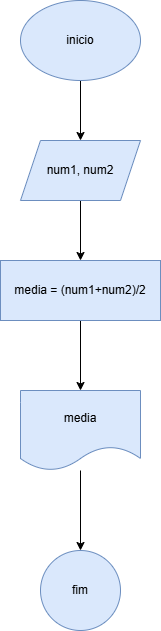

The diagram above was exported from draw.io. Its source (the exported page's mxGraphModel, read from the mxfile embedded in the PNG):
<mxGraphModel dx="1042" dy="565" grid="1" gridSize="10" guides="1" tooltips="1" connect="1" arrows="1" fold="1" page="1" pageScale="1" pageWidth="827" pageHeight="1169" background="none" math="0" shadow="0">
  <root>
    <mxCell id="0" />
    <mxCell id="1" parent="0" />
    <mxCell id="8MPn_L3BujXxyzzjXf_9-3" style="edgeStyle=orthogonalEdgeStyle;rounded=0;orthogonalLoop=1;jettySize=auto;html=1;entryX=0.5;entryY=0;entryDx=0;entryDy=0;" edge="1" parent="1" source="8MPn_L3BujXxyzzjXf_9-1" target="8MPn_L3BujXxyzzjXf_9-2">
      <mxGeometry relative="1" as="geometry" />
    </mxCell>
    <mxCell id="8MPn_L3BujXxyzzjXf_9-1" value="inicio" style="ellipse;whiteSpace=wrap;html=1;fillColor=#dae8fc;strokeColor=#6c8ebf;" vertex="1" parent="1">
      <mxGeometry x="340" y="100" width="120" height="80" as="geometry" />
    </mxCell>
    <mxCell id="8MPn_L3BujXxyzzjXf_9-5" value="" style="edgeStyle=orthogonalEdgeStyle;rounded=0;orthogonalLoop=1;jettySize=auto;html=1;" edge="1" parent="1" source="8MPn_L3BujXxyzzjXf_9-2" target="8MPn_L3BujXxyzzjXf_9-4">
      <mxGeometry relative="1" as="geometry" />
    </mxCell>
    <mxCell id="8MPn_L3BujXxyzzjXf_9-2" value="num1, num2" style="shape=parallelogram;perimeter=parallelogramPerimeter;whiteSpace=wrap;html=1;fixedSize=1;fillColor=#dae8fc;strokeColor=#6c8ebf;" vertex="1" parent="1">
      <mxGeometry x="340" y="240" width="120" height="60" as="geometry" />
    </mxCell>
    <mxCell id="8MPn_L3BujXxyzzjXf_9-7" value="" style="edgeStyle=orthogonalEdgeStyle;rounded=0;orthogonalLoop=1;jettySize=auto;html=1;" edge="1" parent="1" source="8MPn_L3BujXxyzzjXf_9-4" target="8MPn_L3BujXxyzzjXf_9-6">
      <mxGeometry relative="1" as="geometry" />
    </mxCell>
    <mxCell id="8MPn_L3BujXxyzzjXf_9-4" value="media = (num1+num2)/2" style="whiteSpace=wrap;html=1;fillColor=#dae8fc;strokeColor=#6c8ebf;" vertex="1" parent="1">
      <mxGeometry x="320" y="360" width="160" height="60" as="geometry" />
    </mxCell>
    <mxCell id="8MPn_L3BujXxyzzjXf_9-9" value="" style="edgeStyle=orthogonalEdgeStyle;rounded=0;orthogonalLoop=1;jettySize=auto;html=1;" edge="1" parent="1" source="8MPn_L3BujXxyzzjXf_9-6" target="8MPn_L3BujXxyzzjXf_9-8">
      <mxGeometry relative="1" as="geometry" />
    </mxCell>
    <mxCell id="8MPn_L3BujXxyzzjXf_9-6" value="media" style="shape=document;whiteSpace=wrap;html=1;boundedLbl=1;fillColor=#dae8fc;strokeColor=#6c8ebf;" vertex="1" parent="1">
      <mxGeometry x="340" y="490" width="120" height="80" as="geometry" />
    </mxCell>
    <mxCell id="8MPn_L3BujXxyzzjXf_9-8" value="fim" style="ellipse;whiteSpace=wrap;html=1;fillColor=#dae8fc;strokeColor=#6c8ebf;" vertex="1" parent="1">
      <mxGeometry x="360" y="650" width="80" height="80" as="geometry" />
    </mxCell>
  </root>
</mxGraphModel>